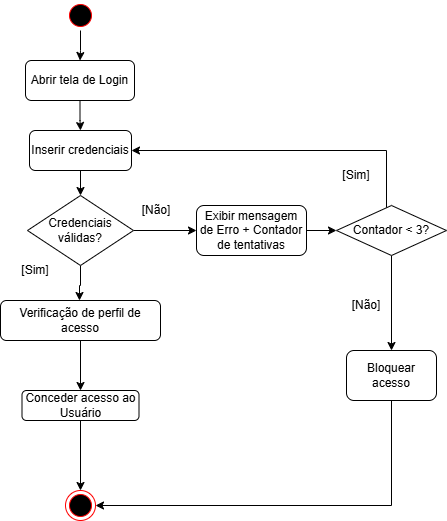

The diagram above was exported from draw.io. Its source (the exported page's mxGraphModel, read from the mxfile embedded in the PNG):
<mxGraphModel dx="1042" dy="535" grid="1" gridSize="10" guides="1" tooltips="1" connect="1" arrows="1" fold="1" page="1" pageScale="1" pageWidth="827" pageHeight="1169" math="0" shadow="0">
  <root>
    <mxCell id="0" />
    <mxCell id="1" parent="0" />
    <mxCell id="BClpLDnP9DMHD5PbQu5_-8" parent="1" style="ellipse;html=1;shape=endState;fillColor=#000000;strokeColor=#ff0000;" value="" vertex="1">
      <mxGeometry height="30" width="30" x="399" y="500" as="geometry" />
    </mxCell>
    <mxCell id="BClpLDnP9DMHD5PbQu5_-13" edge="1" parent="1" source="BClpLDnP9DMHD5PbQu5_-10" style="edgeStyle=orthogonalEdgeStyle;rounded=0;orthogonalLoop=1;jettySize=auto;html=1;" target="BClpLDnP9DMHD5PbQu5_-12">
      <mxGeometry relative="1" as="geometry" />
    </mxCell>
    <mxCell id="BClpLDnP9DMHD5PbQu5_-10" parent="1" style="ellipse;html=1;shape=startState;fillColor=#000000;strokeColor=#ff0000;" value="" vertex="1">
      <mxGeometry height="30" width="30" x="399" y="10" as="geometry" />
    </mxCell>
    <mxCell id="BClpLDnP9DMHD5PbQu5_-15" edge="1" parent="1" source="BClpLDnP9DMHD5PbQu5_-12" style="edgeStyle=orthogonalEdgeStyle;rounded=0;orthogonalLoop=1;jettySize=auto;html=1;entryX=0.5;entryY=0;entryDx=0;entryDy=0;" target="BClpLDnP9DMHD5PbQu5_-14">
      <mxGeometry relative="1" as="geometry" />
    </mxCell>
    <mxCell id="BClpLDnP9DMHD5PbQu5_-12" parent="1" style="rounded=1;whiteSpace=wrap;html=1;" value="Abrir tela de Login" vertex="1">
      <mxGeometry height="40" width="109" x="359" y="70" as="geometry" />
    </mxCell>
    <mxCell id="BClpLDnP9DMHD5PbQu5_-32" edge="1" parent="1" source="BClpLDnP9DMHD5PbQu5_-14" style="edgeStyle=orthogonalEdgeStyle;rounded=0;orthogonalLoop=1;jettySize=auto;html=1;entryX=0.5;entryY=0;entryDx=0;entryDy=0;" target="BClpLDnP9DMHD5PbQu5_-16">
      <mxGeometry relative="1" as="geometry">
        <mxPoint x="414" y="210" as="targetPoint" />
      </mxGeometry>
    </mxCell>
    <mxCell id="BClpLDnP9DMHD5PbQu5_-14" parent="1" style="rounded=1;whiteSpace=wrap;html=1;" value="Inserir credenciais" vertex="1">
      <mxGeometry height="40" width="102" x="363" y="140" as="geometry" />
    </mxCell>
    <mxCell id="BClpLDnP9DMHD5PbQu5_-18" edge="1" parent="1" source="BClpLDnP9DMHD5PbQu5_-16" style="edgeStyle=orthogonalEdgeStyle;rounded=0;orthogonalLoop=1;jettySize=auto;html=1;">
      <mxGeometry relative="1" as="geometry">
        <mxPoint x="413" y="310" as="targetPoint" />
      </mxGeometry>
    </mxCell>
    <mxCell id="BClpLDnP9DMHD5PbQu5_-23" edge="1" parent="1" source="BClpLDnP9DMHD5PbQu5_-16" style="edgeStyle=orthogonalEdgeStyle;rounded=0;orthogonalLoop=1;jettySize=auto;html=1;" target="BClpLDnP9DMHD5PbQu5_-24">
      <mxGeometry relative="1" as="geometry">
        <mxPoint x="560" y="240" as="targetPoint" />
      </mxGeometry>
    </mxCell>
    <mxCell id="BClpLDnP9DMHD5PbQu5_-16" parent="1" style="rhombus;whiteSpace=wrap;html=1;" value="Credenciais válidas?" vertex="1">
      <mxGeometry height="70" width="106" x="361" y="205" as="geometry" />
    </mxCell>
    <mxCell id="BClpLDnP9DMHD5PbQu5_-28" edge="1" parent="1" source="BClpLDnP9DMHD5PbQu5_-19" style="edgeStyle=orthogonalEdgeStyle;rounded=0;orthogonalLoop=1;jettySize=auto;html=1;entryX=0.5;entryY=0;entryDx=0;entryDy=0;" target="BClpLDnP9DMHD5PbQu5_-26">
      <mxGeometry relative="1" as="geometry" />
    </mxCell>
    <mxCell id="BClpLDnP9DMHD5PbQu5_-19" parent="1" style="rounded=1;whiteSpace=wrap;html=1;" value="Verificação de perfil de acesso" vertex="1">
      <mxGeometry height="40" width="160" x="334" y="310" as="geometry" />
    </mxCell>
    <mxCell id="BClpLDnP9DMHD5PbQu5_-20" parent="1" style="text;html=1;whiteSpace=wrap;strokeColor=none;fillColor=none;align=center;verticalAlign=middle;rounded=0;" value="[Sim]" vertex="1">
      <mxGeometry height="30" width="60" x="339" y="265" as="geometry" />
    </mxCell>
    <mxCell id="BClpLDnP9DMHD5PbQu5_-22" parent="1" style="text;html=1;whiteSpace=wrap;strokeColor=none;fillColor=none;align=center;verticalAlign=middle;rounded=0;" value="[Não&lt;span style=&quot;background-color: transparent; color: light-dark(rgb(0, 0, 0), rgb(255, 255, 255));&quot;&gt;]&lt;/span&gt;" vertex="1">
      <mxGeometry height="30" width="60" x="460" y="205" as="geometry" />
    </mxCell>
    <mxCell id="BClpLDnP9DMHD5PbQu5_-34" edge="1" parent="1" source="BClpLDnP9DMHD5PbQu5_-24" style="edgeStyle=orthogonalEdgeStyle;rounded=0;orthogonalLoop=1;jettySize=auto;html=1;entryX=0;entryY=0.5;entryDx=0;entryDy=0;" target="BClpLDnP9DMHD5PbQu5_-33">
      <mxGeometry relative="1" as="geometry" />
    </mxCell>
    <mxCell id="BClpLDnP9DMHD5PbQu5_-24" parent="1" style="rounded=1;whiteSpace=wrap;html=1;" value="Exibir mensagem de Erro + Contador de tentativas" vertex="1">
      <mxGeometry height="50" width="110" x="530" y="215" as="geometry" />
    </mxCell>
    <mxCell id="BClpLDnP9DMHD5PbQu5_-27" edge="1" parent="1" source="BClpLDnP9DMHD5PbQu5_-26" style="edgeStyle=orthogonalEdgeStyle;rounded=0;orthogonalLoop=1;jettySize=auto;html=1;entryX=0.5;entryY=0;entryDx=0;entryDy=0;" target="BClpLDnP9DMHD5PbQu5_-8">
      <mxGeometry relative="1" as="geometry" />
    </mxCell>
    <mxCell id="BClpLDnP9DMHD5PbQu5_-26" parent="1" style="rounded=1;whiteSpace=wrap;html=1;" value="Conceder acesso ao Usuário" vertex="1">
      <mxGeometry height="30" width="117" x="355.5" y="400" as="geometry" />
    </mxCell>
    <mxCell id="BClpLDnP9DMHD5PbQu5_-35" edge="1" parent="1" source="BClpLDnP9DMHD5PbQu5_-33" style="edgeStyle=orthogonalEdgeStyle;rounded=0;orthogonalLoop=1;jettySize=auto;html=1;entryX=1;entryY=0.5;entryDx=0;entryDy=0;" target="BClpLDnP9DMHD5PbQu5_-14">
      <mxGeometry relative="1" as="geometry">
        <Array as="points">
          <mxPoint x="720" y="160" />
        </Array>
        <mxPoint x="725" y="150" as="targetPoint" />
      </mxGeometry>
    </mxCell>
    <mxCell id="BClpLDnP9DMHD5PbQu5_-40" edge="1" parent="1" source="BClpLDnP9DMHD5PbQu5_-33" style="edgeStyle=orthogonalEdgeStyle;rounded=0;orthogonalLoop=1;jettySize=auto;html=1;entryX=0.5;entryY=0;entryDx=0;entryDy=0;" target="BClpLDnP9DMHD5PbQu5_-38">
      <mxGeometry relative="1" as="geometry" />
    </mxCell>
    <mxCell id="BClpLDnP9DMHD5PbQu5_-33" parent="1" style="rhombus;whiteSpace=wrap;html=1;" value="Contador &amp;lt; 3?" vertex="1">
      <mxGeometry height="50" width="110" x="670" y="215" as="geometry" />
    </mxCell>
    <mxCell id="BClpLDnP9DMHD5PbQu5_-36" parent="1" style="text;html=1;whiteSpace=wrap;strokeColor=none;fillColor=none;align=center;verticalAlign=middle;rounded=0;" value="[Sim]" vertex="1">
      <mxGeometry height="30" width="60" x="660" y="170" as="geometry" />
    </mxCell>
    <mxCell id="BClpLDnP9DMHD5PbQu5_-39" edge="1" parent="1" source="BClpLDnP9DMHD5PbQu5_-38" style="edgeStyle=orthogonalEdgeStyle;rounded=0;orthogonalLoop=1;jettySize=auto;html=1;entryX=1;entryY=0.5;entryDx=0;entryDy=0;" target="BClpLDnP9DMHD5PbQu5_-8">
      <mxGeometry relative="1" as="geometry">
        <Array as="points">
          <mxPoint x="725" y="515" />
        </Array>
        <mxPoint x="725" y="520" as="targetPoint" />
      </mxGeometry>
    </mxCell>
    <mxCell id="BClpLDnP9DMHD5PbQu5_-38" parent="1" style="rounded=1;whiteSpace=wrap;html=1;" value="Bloquear acesso" vertex="1">
      <mxGeometry height="50" width="90" x="680" y="360" as="geometry" />
    </mxCell>
    <mxCell id="BClpLDnP9DMHD5PbQu5_-41" parent="1" style="text;html=1;whiteSpace=wrap;strokeColor=none;fillColor=none;align=center;verticalAlign=middle;rounded=0;" value="[Não]" vertex="1">
      <mxGeometry height="30" width="60" x="670" y="300" as="geometry" />
    </mxCell>
  </root>
</mxGraphModel>